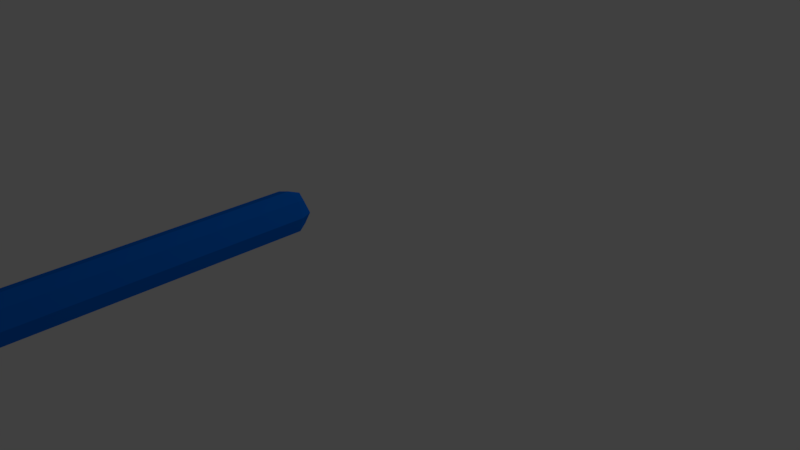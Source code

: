 # Source: stick_z_animation.blend  (saved by Blender 2.79.0; exported with 4.5.12 LTS)
import bpy
from mathutils import Matrix  # noqa: F401  (used for matrix-valued properties, if any)

bpy.ops.wm.read_factory_settings(use_empty=True)
scene = bpy.context.scene
scene.name = 'Scene'

# ---- collections
col_collection_1 = bpy.data.collections.new('Collection 1'); scene.collection.children.link(col_collection_1)

# ---- materials (node trees are filled in below, after node groups)
mat_material = bpy.data.materials.new('Material')
mat_material.alpha_threshold = 0.0
mat_material.use_transparent_shadow = False
mat_material.diffuse_color = (0.0, 0.1649, 0.8, 1.0)
mat_material.roughness = 0.5
mat_material.line_color = (0.0, 0.0, 0.0, 1.0)

# ---- material node trees

# ---- world
world_world = bpy.data.worlds.new('World'); scene.world = world_world
world_world.color = (0.05088, 0.05088, 0.05088)
world_world.use_sun_shadow = False
world_world.sun_shadow_jitter_overblur = 0.0
world_world.cycles.sampling_method = 'MANUAL'

# ---- cameras
cam_camera = bpy.data.cameras.new('Camera')
cam_camera.clip_end = 100.0
cam_camera.lens = 35.0
cam_camera.sensor_width = 32.0
cam_camera.sensor_height = 18.0
cam_camera.ortho_scale = 7.314
cam_camera.dof.focus_distance = 0.0
cam_camera.dof.aperture_fstop = 128.0

# ---- lights
light_lamp = bpy.data.lights.new('Lamp', 'POINT')
light_lamp.transmission_factor = 0.0
light_lamp.cutoff_distance = 30.0
light_lamp.energy = 100.0
light_lamp.shadow_buffer_clip_start = 1.001
light_lamp.shadow_soft_size = 0.1
light_lamp.shadow_maximum_resolution = 0.006
light_lamp.use_absolute_resolution = True

# ---- meshes
me_cube = bpy.data.meshes.new('Cube')
me_cube.from_pydata([(0.0, -7.0, 1.0), (3.763e-07, -1.0, 1.0), (1.304e-07, -5.2, 0.75), (0.25, -5.2, 1.0), (1.267e-07, -5.2, 1.25), (-0.25, -5.2, 1.0), (9.686e-08, -5.6, 0.75), (0.25, -5.6, 1.0), (1.006e-07, -5.6, 1.25), (-0.25, -5.6, 1.0), (7.451e-08, -6.0, 0.75), (0.25, -6.0, 1.0), (7.451e-08, -6.0, 1.25), (-0.25, -6.0, 1.0), (4.47e-08, -6.4, 0.75), (0.25, -6.4, 1.0), (4.47e-08, -6.4, 1.25), (-0.25, -6.4, 1.0), (1.49e-08, -6.8, 0.75), (0.25, -6.8, 1.0), (1.49e-08, -6.8, 1.25), (-0.25, -6.8, 1.0), (2.161e-07, -3.2, 0.75), (0.25, -3.2, 1.0), (2.198e-07, -3.2, 1.25), (-0.25, -3.2, 1.0), (1.974e-07, -3.6, 0.75), (0.25, -3.6, 1.0), (1.974e-07, -3.6, 1.25), (-0.25, -3.6, 1.0), (1.788e-07, -4.0, 0.75), (0.25, -4.0, 1.0), (1.825e-07, -4.0, 1.25), (-0.25, -4.0, 1.0), (1.639e-07, -4.4, 0.75), (0.25, -4.4, 1.0), (1.639e-07, -4.4, 1.25), (-0.25, -4.4, 1.0), (1.453e-07, -4.8, 0.75), (0.25, -4.8, 1.0), (1.453e-07, -4.8, 1.25), (-0.25, -4.8, 1.0), (3.688e-07, -1.2, 0.75), (0.25, -1.2, 1.0), (3.651e-07, -1.2, 1.25), (-0.25, -1.2, 1.0), (3.316e-07, -1.6, 0.75), (0.25, -1.6, 1.0), (3.353e-07, -1.6, 1.25), (-0.25, -1.6, 1.0), (3.092e-07, -2.0, 0.75), (0.25, -2.0, 1.0), (3.055e-07, -2.0, 1.25), (-0.25, -2.0, 1.0), (2.719e-07, -2.4, 0.75), (0.25, -2.4, 1.0), (2.757e-07, -2.4, 1.25), (-0.25, -2.4, 1.0), (2.496e-07, -2.8, 0.75), (0.25, -2.8, 1.0), (2.459e-07, -2.8, 1.25), (-0.25, -2.8, 1.0), (-0.1875, -6.95, 1.0), (3.725e-09, -6.95, 0.8125), (0.1875, -6.95, 1.0), (3.725e-09, -6.95, 1.188), (-0.1875, -1.05, 1.0), (3.753e-07, -1.05, 1.188), (0.1875, -1.05, 1.0), (3.763e-07, -1.05, 0.8125), (-0.1875, -5.2, 0.8125), (1.397e-07, -5.0, 0.75), (0.1875, -5.2, 0.8125), (1.127e-07, -5.4, 0.75), (0.25, -5.0, 1.0), (0.1875, -5.2, 1.188), (0.25, -5.4, 1.0), (1.388e-07, -5.0, 1.25), (-0.1875, -5.2, 1.188), (1.127e-07, -5.4, 1.25), (-0.25, -5.0, 1.0), (-0.25, -5.4, 1.0), (-0.1875, -5.6, 0.8125), (0.1875, -5.6, 0.8125), (8.754e-08, -5.8, 0.75), (0.1875, -5.6, 1.188), (0.25, -5.8, 1.0), (-0.1875, -5.6, 1.188), (8.848e-08, -5.8, 1.25), (-0.25, -5.8, 1.0), (-0.1875, -6.0, 0.8125), (0.1875, -6.0, 0.8125), (5.96e-08, -6.2, 0.75), (0.1875, -6.0, 1.188), (0.25, -6.2, 1.0), (-0.1875, -6.0, 1.188), (5.96e-08, -6.2, 1.25), (-0.25, -6.2, 1.0), (-0.1875, -6.4, 0.8125), (0.1875, -6.4, 0.8125), (2.98e-08, -6.6, 0.75), (0.1875, -6.4, 1.188), (0.25, -6.6, 1.0), (-0.1875, -6.4, 1.188), (2.98e-08, -6.6, 1.25), (-0.25, -6.6, 1.0), (-0.1875, -6.8, 0.8125), (0.1875, -6.8, 0.8125), (0.1875, -6.8, 1.188), (-0.1875, -6.8, 1.188), (-0.1875, -3.2, 0.8125), (2.319e-07, -3.0, 0.75), (0.1875, -3.2, 0.8125), (2.077e-07, -3.4, 0.75), (0.25, -3.0, 1.0), (0.1875, -3.2, 1.188), (0.25, -3.4, 1.0), (2.319e-07, -3.0, 1.25), (-0.1875, -3.2, 1.188), (2.086e-07, -3.4, 1.25), (-0.25, -3.0, 1.0), (-0.25, -3.4, 1.0), (-0.1875, -3.6, 0.8125), (0.1875, -3.6, 0.8125), (1.872e-07, -3.8, 0.75), (0.1875, -3.6, 1.188), (0.25, -3.8, 1.0), (-0.1875, -3.6, 1.188), (1.881e-07, -3.8, 1.25), (-0.25, -3.8, 1.0), (-0.1875, -4.0, 0.8125), (0.1875, -4.0, 0.8125), (1.751e-07, -4.2, 0.75), (0.1875, -4.0, 1.188), (0.25, -4.2, 1.0), (-0.1875, -4.0, 1.188), (1.76e-07, -4.2, 1.25), (-0.25, -4.2, 1.0), (-0.1875, -4.4, 0.8125), (0.1875, -4.4, 0.8125), (1.518e-07, -4.6, 0.75), (0.1875, -4.4, 1.188), (0.25, -4.6, 1.0), (-0.1875, -4.4, 1.188), (1.518e-07, -4.6, 1.25), (-0.25, -4.6, 1.0), (-0.1875, -4.8, 0.8125), (0.1875, -4.8, 0.8125), (0.1875, -4.8, 1.188), (-0.1875, -4.8, 1.188), (-0.1875, -1.2, 0.8125), (0.1875, -1.2, 0.8125), (3.502e-07, -1.4, 0.75), (0.1875, -1.2, 1.188), (0.25, -1.4, 1.0), (-0.1875, -1.2, 1.188), (3.502e-07, -1.4, 1.25), (-0.25, -1.4, 1.0), (-0.1875, -1.6, 0.8125), (0.1875, -1.6, 0.8125), (3.204e-07, -1.8, 0.75), (0.1875, -1.6, 1.188), (0.25, -1.8, 1.0), (-0.1875, -1.6, 1.188), (3.204e-07, -1.8, 1.25), (-0.25, -1.8, 1.0), (-0.1875, -2.0, 0.8125), (0.1875, -2.0, 0.8125), (2.906e-07, -2.2, 0.75), (0.1875, -2.0, 1.188), (0.25, -2.2, 1.0), (-0.1875, -2.0, 1.188), (2.906e-07, -2.2, 1.25), (-0.25, -2.2, 1.0), (-0.1875, -2.4, 0.8125), (0.1875, -2.4, 0.8125), (2.608e-07, -2.6, 0.75), (0.1875, -2.4, 1.188), (0.25, -2.6, 1.0), (-0.1875, -2.4, 1.188), (2.608e-07, -2.6, 1.25), (-0.25, -2.6, 1.0), (-0.1875, -2.8, 0.8125), (0.1875, -2.8, 0.8125), (0.1875, -2.8, 1.188), (-0.1875, -2.8, 1.188), (-0.1389, -6.911, 0.8611), (0.1389, -6.911, 0.8611), (0.1389, -6.911, 1.139), (-0.1389, -6.911, 1.139), (-0.1875, -5.0, 0.8125), (0.1875, -5.0, 0.8125), (0.1875, -5.0, 1.188), (-0.1875, -5.0, 1.188), (-0.1875, -3.0, 0.8125), (0.1875, -3.0, 0.8125), (0.1875, -3.0, 1.188), (-0.1875, -3.0, 1.188), (-0.1389, -1.089, 0.8611), (0.1389, -1.089, 0.8611), (0.1389, -1.089, 1.139), (-0.1389, -1.089, 1.139), (-0.1875, -5.4, 0.8125), (0.1875, -5.4, 0.8125), (0.1875, -5.4, 1.188), (-0.1875, -5.4, 1.188), (-0.1875, -5.8, 0.8125), (0.1875, -5.8, 0.8125), (0.1875, -5.8, 1.188), (-0.1875, -5.8, 1.188), (-0.1875, -6.2, 0.8125), (0.1875, -6.2, 0.8125), (0.1875, -6.2, 1.188), (-0.1875, -6.2, 1.188), (-0.1875, -6.6, 0.8125), (0.1875, -6.6, 0.8125), (0.1875, -6.6, 1.188), (-0.1875, -6.6, 1.188), (-0.1875, -3.4, 0.8125), (0.1875, -3.4, 0.8125), (0.1875, -3.4, 1.188), (-0.1875, -3.4, 1.188), (-0.1875, -3.8, 0.8125), (0.1875, -3.8, 0.8125), (0.1875, -3.8, 1.188), (-0.1875, -3.8, 1.188), (-0.1875, -4.2, 0.8125), (0.1875, -4.2, 0.8125), (0.1875, -4.2, 1.188), (-0.1875, -4.2, 1.188), (-0.1875, -4.6, 0.8125), (0.1875, -4.6, 0.8125), (0.1875, -4.6, 1.188), (-0.1875, -4.6, 1.188), (-0.1875, -1.4, 0.8125), (0.1875, -1.4, 0.8125), (0.1875, -1.4, 1.188), (-0.1875, -1.4, 1.188), (-0.1875, -1.8, 0.8125), (0.1875, -1.8, 0.8125), (0.1875, -1.8, 1.188), (-0.1875, -1.8, 1.188), (-0.1875, -2.2, 0.8125), (0.1875, -2.2, 0.8125), (0.1875, -2.2, 1.188), (-0.1875, -2.2, 1.188), (-0.1875, -2.6, 0.8125), (0.1875, -2.6, 0.8125), (0.1875, -2.6, 1.188), (-0.1875, -2.6, 1.188)], [], [(0, 62, 186, 63), (0, 63, 187, 64), (0, 64, 188, 65), (0, 65, 189, 62), (1, 66, 201, 67), (1, 67, 200, 68), (1, 68, 199, 69), (1, 69, 198, 66), (2, 70, 190, 71), (2, 71, 191, 72), (2, 72, 203, 73), (2, 73, 202, 70), (3, 72, 191, 74), (3, 74, 192, 75), (3, 75, 204, 76), (3, 76, 203, 72), (4, 75, 192, 77), (4, 77, 193, 78), (4, 78, 205, 79), (4, 79, 204, 75), (5, 78, 193, 80), (5, 80, 190, 70), (5, 70, 202, 81), (5, 81, 205, 78), (6, 82, 202, 73), (6, 73, 203, 83), (6, 83, 207, 84), (6, 84, 206, 82), (7, 83, 203, 76), (7, 76, 204, 85), (7, 85, 208, 86), (7, 86, 207, 83), (8, 85, 204, 79), (8, 79, 205, 87), (8, 87, 209, 88), (8, 88, 208, 85), (9, 87, 205, 81), (9, 81, 202, 82), (9, 82, 206, 89), (9, 89, 209, 87), (10, 90, 206, 84), (10, 84, 207, 91), (10, 91, 211, 92), (10, 92, 210, 90), (11, 91, 207, 86), (11, 86, 208, 93), (11, 93, 212, 94), (11, 94, 211, 91), (12, 93, 208, 88), (12, 88, 209, 95), (12, 95, 213, 96), (12, 96, 212, 93), (13, 95, 209, 89), (13, 89, 206, 90), (13, 90, 210, 97), (13, 97, 213, 95), (14, 98, 210, 92), (14, 92, 211, 99), (14, 99, 215, 100), (14, 100, 214, 98), (15, 99, 211, 94), (15, 94, 212, 101), (15, 101, 216, 102), (15, 102, 215, 99), (16, 101, 212, 96), (16, 96, 213, 103), (16, 103, 217, 104), (16, 104, 216, 101), (17, 103, 213, 97), (17, 97, 210, 98), (17, 98, 214, 105), (17, 105, 217, 103), (18, 106, 214, 100), (18, 100, 215, 107), (18, 107, 187, 63), (18, 63, 186, 106), (19, 107, 215, 102), (19, 102, 216, 108), (19, 108, 188, 64), (19, 64, 187, 107), (20, 108, 216, 104), (20, 104, 217, 109), (20, 109, 189, 65), (20, 65, 188, 108), (21, 109, 217, 105), (21, 105, 214, 106), (21, 106, 186, 62), (21, 62, 189, 109), (22, 110, 194, 111), (22, 111, 195, 112), (22, 112, 219, 113), (22, 113, 218, 110), (23, 112, 195, 114), (23, 114, 196, 115), (23, 115, 220, 116), (23, 116, 219, 112), (24, 115, 196, 117), (24, 117, 197, 118), (24, 118, 221, 119), (24, 119, 220, 115), (25, 118, 197, 120), (25, 120, 194, 110), (25, 110, 218, 121), (25, 121, 221, 118), (26, 122, 218, 113), (26, 113, 219, 123), (26, 123, 223, 124), (26, 124, 222, 122), (27, 123, 219, 116), (27, 116, 220, 125), (27, 125, 224, 126), (27, 126, 223, 123), (28, 125, 220, 119), (28, 119, 221, 127), (28, 127, 225, 128), (28, 128, 224, 125), (29, 127, 221, 121), (29, 121, 218, 122), (29, 122, 222, 129), (29, 129, 225, 127), (30, 130, 222, 124), (30, 124, 223, 131), (30, 131, 227, 132), (30, 132, 226, 130), (31, 131, 223, 126), (31, 126, 224, 133), (31, 133, 228, 134), (31, 134, 227, 131), (32, 133, 224, 128), (32, 128, 225, 135), (32, 135, 229, 136), (32, 136, 228, 133), (33, 135, 225, 129), (33, 129, 222, 130), (33, 130, 226, 137), (33, 137, 229, 135), (34, 138, 226, 132), (34, 132, 227, 139), (34, 139, 231, 140), (34, 140, 230, 138), (35, 139, 227, 134), (35, 134, 228, 141), (35, 141, 232, 142), (35, 142, 231, 139), (36, 141, 228, 136), (36, 136, 229, 143), (36, 143, 233, 144), (36, 144, 232, 141), (37, 143, 229, 137), (37, 137, 226, 138), (37, 138, 230, 145), (37, 145, 233, 143), (38, 146, 230, 140), (38, 140, 231, 147), (38, 147, 191, 71), (38, 71, 190, 146), (39, 147, 231, 142), (39, 142, 232, 148), (39, 148, 192, 74), (39, 74, 191, 147), (40, 148, 232, 144), (40, 144, 233, 149), (40, 149, 193, 77), (40, 77, 192, 148), (41, 149, 233, 145), (41, 145, 230, 146), (41, 146, 190, 80), (41, 80, 193, 149), (42, 150, 198, 69), (42, 69, 199, 151), (42, 151, 235, 152), (42, 152, 234, 150), (43, 151, 199, 68), (43, 68, 200, 153), (43, 153, 236, 154), (43, 154, 235, 151), (44, 153, 200, 67), (44, 67, 201, 155), (44, 155, 237, 156), (44, 156, 236, 153), (45, 155, 201, 66), (45, 66, 198, 150), (45, 150, 234, 157), (45, 157, 237, 155), (46, 158, 234, 152), (46, 152, 235, 159), (46, 159, 239, 160), (46, 160, 238, 158), (47, 159, 235, 154), (47, 154, 236, 161), (47, 161, 240, 162), (47, 162, 239, 159), (48, 161, 236, 156), (48, 156, 237, 163), (48, 163, 241, 164), (48, 164, 240, 161), (49, 163, 237, 157), (49, 157, 234, 158), (49, 158, 238, 165), (49, 165, 241, 163), (50, 166, 238, 160), (50, 160, 239, 167), (50, 167, 243, 168), (50, 168, 242, 166), (51, 167, 239, 162), (51, 162, 240, 169), (51, 169, 244, 170), (51, 170, 243, 167), (52, 169, 240, 164), (52, 164, 241, 171), (52, 171, 245, 172), (52, 172, 244, 169), (53, 171, 241, 165), (53, 165, 238, 166), (53, 166, 242, 173), (53, 173, 245, 171), (54, 174, 242, 168), (54, 168, 243, 175), (54, 175, 247, 176), (54, 176, 246, 174), (55, 175, 243, 170), (55, 170, 244, 177), (55, 177, 248, 178), (55, 178, 247, 175), (56, 177, 244, 172), (56, 172, 245, 179), (56, 179, 249, 180), (56, 180, 248, 177), (57, 179, 245, 173), (57, 173, 242, 174), (57, 174, 246, 181), (57, 181, 249, 179), (58, 182, 246, 176), (58, 176, 247, 183), (58, 183, 195, 111), (58, 111, 194, 182), (59, 183, 247, 178), (59, 178, 248, 184), (59, 184, 196, 114), (59, 114, 195, 183), (60, 184, 248, 180), (60, 180, 249, 185), (60, 185, 197, 117), (60, 117, 196, 184), (61, 185, 249, 181), (61, 181, 246, 182), (61, 182, 194, 120), (61, 120, 197, 185)])
me_cube.materials.append(mat_material)
me_cube.use_remesh_preserve_volume = False
me_cube.use_remesh_preserve_attributes = False
me_cube.use_mirror_vertex_groups = False
me_cube.update()
arm_armature = bpy.data.armatures.new('Armature')  # bones are not reproduced

# ---- objects
ob_stick = bpy.data.objects.new('Stick', arm_armature)
ob_cube = bpy.data.objects.new('Cube', me_cube)
ob_lamp = bpy.data.objects.new('Lamp', light_lamp)
ob_camera = bpy.data.objects.new('Camera', cam_camera)

# ---- transforms, parenting, visibility, modifiers, constraints
ob_stick.location = (0.0, 0.0, 0.0)
ob_stick.show_in_front = True
ob_stick.lineart.crease_threshold = 0.0
ob_cube.parent = ob_stick
ob_cube.location = (0.0, 0.0, 0.0)
ob_cube.lock_rotations_4d = False
ob_cube.empty_display_type = 'ARROWS'
ob_cube.lineart.crease_threshold = 0.0
_vg = ob_cube.vertex_groups.new(name='Base')
for _i, _w in zip([0, 2, 3, 4, 5, 6, 7, 8, 9, 10, 11, 12, 13, 14, 15, 16, 17, 18, 19, 20, 21, 38, 39, 40, 41, 62, 63, 64, 65, 70, 71, 72, 73, 74, 75, 76, 77, 78, 79, 80, 81, 82, 83, 84, 85, 86, 87, 88, 89, 90, 91, 92, 93, 94, 95, 96, 97, 98, 99, 100, 101, 102, 103, 104, 105, 106, 107, 108, 109, 140, 142, 144, 145, 146, 147, 148, 149, 186, 187, 188, 189, 190, 191, 192, 193, 202, 203, 204, 205, 206, 207, 208, 209, 210, 211, 212, 213, 214, 215, 216, 217, 230, 231, 232, 233], [1.0, 0.8824, 0.8824, 0.8824, 0.8824, 0.9933, 0.9933, 0.9933, 0.9933, 0.9996, 0.9996, 0.9996, 0.9996, 1.0, 1.0, 1.0, 1.0, 1.0, 1.0, 1.0, 1.0, 0.1176, 0.1176, 0.1176, 0.1176, 1.0, 1.0, 1.0, 1.0, 0.8782, 0.5, 0.8782, 0.9721, 0.5, 0.8782, 0.9721, 0.5, 0.8782, 0.9721, 0.5, 0.9721, 0.9929, 0.9929, 0.9984, 0.9929, 0.9984, 0.9929, 0.9984, 0.9984, 0.9996, 0.9996, 0.9999, 0.9996, 0.9999, 0.9996, 0.9999, 0.9999, 1.0, 1.0, 1.0, 1.0, 1.0, 1.0, 1.0, 1.0, 1.0, 1.0, 1.0, 1.0, 0.0058, 0.0058, 0.0058, 0.0058, 0.1218, 0.1218, 0.1218, 0.1218, 1.0, 1.0, 1.0, 1.0, 0.5, 0.5, 0.5, 0.5, 0.9706, 0.9706, 0.9706, 0.9706, 0.9983, 0.9983, 0.9983, 0.9983, 0.9999, 0.9999, 0.9999, 0.9999, 1.0, 1.0, 1.0, 1.0, 0.008794, 0.008794, 0.008794, 0.008794]): _vg.add([_i], _w, 'REPLACE')
_vg = ob_cube.vertex_groups.new(name='First')
for _i, _w in zip([2, 3, 4, 5, 22, 23, 24, 25, 26, 27, 28, 29, 30, 31, 32, 33, 34, 35, 36, 37, 38, 39, 40, 41, 58, 59, 60, 61, 70, 71, 72, 73, 74, 75, 76, 77, 78, 79, 80, 81, 110, 111, 112, 113, 114, 115, 116, 117, 118, 119, 120, 121, 122, 123, 124, 125, 126, 127, 128, 129, 130, 131, 132, 133, 134, 135, 136, 137, 138, 139, 140, 141, 142, 143, 144, 145, 146, 147, 148, 149, 176, 178, 180, 181, 182, 183, 184, 185, 190, 191, 192, 193, 194, 195, 196, 197, 202, 203, 204, 205, 218, 219, 220, 221, 222, 223, 224, 225, 226, 227, 228, 229, 230, 231, 232, 233, 246, 247, 248, 249], [0.1176, 0.1176, 0.1176, 0.1176, 0.8824, 0.8824, 0.8824, 0.8824, 0.9933, 0.9933, 0.9933, 0.9933, 0.9992, 0.9992, 0.9992, 0.9992, 0.9933, 0.9933, 0.9933, 0.9933, 0.8824, 0.8824, 0.8824, 0.8824, 0.1176, 0.1176, 0.1176, 0.1176, 0.1218, 0.5, 0.1218, 0.0058, 0.5, 0.1218, 0.0058, 0.5, 0.1218, 0.0058, 0.5, 0.0058, 0.8782, 0.5, 0.8782, 0.9721, 0.5, 0.8782, 0.9721, 0.5, 0.8782, 0.9721, 0.5, 0.9721, 0.9929, 0.9929, 0.9983, 0.9929, 0.9983, 0.9929, 0.9983, 0.9983, 0.9992, 0.9992, 0.9983, 0.9992, 0.9983, 0.9992, 0.9983, 0.9983, 0.9929, 0.9929, 0.9721, 0.9929, 0.9721, 0.9929, 0.9721, 0.9721, 0.8782, 0.8782, 0.8782, 0.8782, 0.0058, 0.0058, 0.0058, 0.0058, 0.1218, 0.1218, 0.1218, 0.1218, 0.5, 0.5, 0.5, 0.5, 0.5, 0.5, 0.5, 0.5, 0.008794, 0.008794, 0.008794, 0.008794, 0.9706, 0.9706, 0.9706, 0.9706, 0.9982, 0.9982, 0.9982, 0.9982, 0.9982, 0.9982, 0.9982, 0.9982, 0.9706, 0.9706, 0.9706, 0.9706, 0.008794, 0.008794, 0.008794, 0.008794]): _vg.add([_i], _w, 'REPLACE')
_vg = ob_cube.vertex_groups.new(name='Second')
for _i, _w in zip([1, 22, 23, 24, 25, 42, 43, 44, 45, 46, 47, 48, 49, 50, 51, 52, 53, 54, 55, 56, 57, 58, 59, 60, 61, 66, 67, 68, 69, 110, 111, 112, 113, 114, 115, 116, 117, 118, 119, 120, 121, 150, 151, 152, 153, 154, 155, 156, 157, 158, 159, 160, 161, 162, 163, 164, 165, 166, 167, 168, 169, 170, 171, 172, 173, 174, 175, 176, 177, 178, 179, 180, 181, 182, 183, 184, 185, 194, 195, 196, 197, 198, 199, 200, 201, 218, 219, 220, 221, 234, 235, 236, 237, 238, 239, 240, 241, 242, 243, 244, 245, 246, 247, 248, 249], [1.0, 0.1176, 0.1176, 0.1176, 0.1176, 1.0, 1.0, 1.0, 1.0, 1.0, 1.0, 1.0, 1.0, 0.9996, 0.9996, 0.9996, 0.9996, 0.9933, 0.9933, 0.9933, 0.9933, 0.8824, 0.8824, 0.8824, 0.8824, 1.0, 1.0, 1.0, 1.0, 0.1218, 0.5, 0.1218, 0.0058, 0.5, 0.1218, 0.0058, 0.5, 0.1218, 0.0058, 0.5, 0.0058, 1.0, 1.0, 1.0, 1.0, 1.0, 1.0, 1.0, 1.0, 1.0, 1.0, 0.9999, 1.0, 0.9999, 1.0, 0.9999, 0.9999, 0.9996, 0.9996, 0.9984, 0.9996, 0.9984, 0.9996, 0.9984, 0.9984, 0.9929, 0.9929, 0.9721, 0.9929, 0.9721, 0.9929, 0.9721, 0.9721, 0.8782, 0.8782, 0.8782, 0.8782, 0.5, 0.5, 0.5, 0.5, 1.0, 1.0, 1.0, 1.0, 0.008794, 0.008794, 0.008794, 0.008794, 1.0, 1.0, 1.0, 1.0, 0.9999, 0.9999, 0.9999, 0.9999, 0.9983, 0.9983, 0.9983, 0.9983, 0.9706, 0.9706, 0.9706, 0.9706]): _vg.add([_i], _w, 'REPLACE')
_m = ob_cube.modifiers.new('Armature', 'ARMATURE')
_m.object = ob_stick
ob_lamp.location = (4.076, 1.005, 5.904)
ob_lamp.rotation_euler = (0.6503, 0.05522, 1.866)
ob_lamp.lock_rotations_4d = False
ob_lamp.empty_display_type = 'ARROWS'
ob_lamp.color = (0.0, 0.0, 0.0, 0.0)
ob_lamp.lineart.crease_threshold = 0.0
ob_camera.location = (7.481, -6.508, 5.344)
ob_camera.rotation_euler = (1.109, 0.0, 0.8149)
ob_camera.lock_rotations_4d = False
ob_camera.empty_display_type = 'ARROWS'
ob_camera.color = (0.0, 0.0, 0.0, 0.0)
ob_camera.display_type = 'WIRE'
ob_camera.lineart.crease_threshold = 0.0

# ---- collection membership
col_collection_1.objects.link(ob_stick)
col_collection_1.objects.link(ob_cube)
col_collection_1.objects.link(ob_lamp)
col_collection_1.objects.link(ob_camera)

# ---- scene / render settings (as saved in the file)
scene.camera = ob_camera
scene.frame_start = 1; scene.frame_end = 35; scene.frame_set(1)
scene.render.engine = 'BLENDER_EEVEE_NEXT'
scene.render.resolution_percentage = 50
scene.render.dither_intensity = 0.0
scene.cycles.use_denoising = False
scene.cycles.samples = 128
scene.cycles.sampling_pattern = 'TABULATED_SOBOL'
scene.cycles.use_adaptive_sampling = False
scene.cycles.use_light_tree = False
scene.cycles.blur_glossy = 0.0
scene.cycles.sample_clamp_indirect = 0.0
scene.view_settings.view_transform = 'Standard'
bpy.context.view_layer.update()
